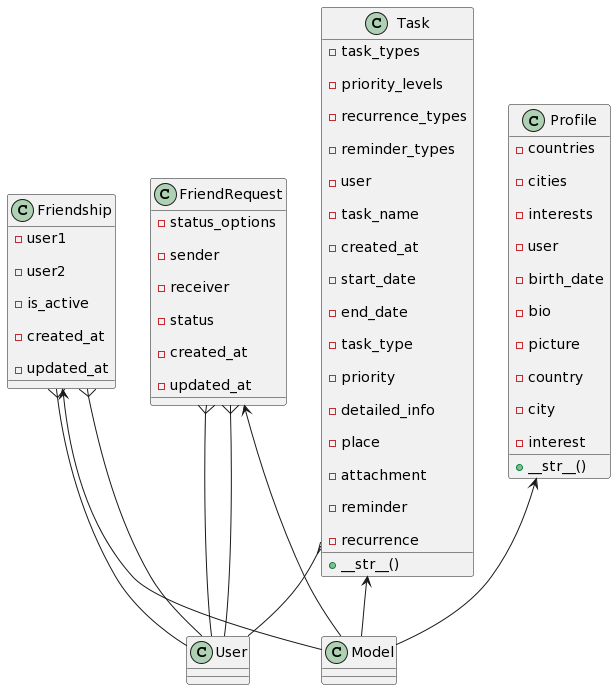

The diagram above was rendered by PlantUML. Its source (embedded in the PNG):
@startuml
class FriendRequest {
            
                - status_options
                
                - sender
                
                - receiver
                
                - status
                
                - created_at
                
                - updated_at
                
            }
            
            class Friendship {
            
                - user1
                
                - user2
                
                - is_active
                
                - created_at
                
                - updated_at
                
            }
            
            class Task {
            
                - task_types
                
                - priority_levels
                
                - recurrence_types
                
                - reminder_types
                
                - user
                
                - task_name
                
                - created_at
                
                - start_date
                
                - end_date
                
                - task_type
                
                - priority
                
                - detailed_info
                
                - place
                
                - attachment
                
                - reminder
                
                - recurrence
                
                + __str__()
                
            }
            
            class Profile {
            
                - countries
                
                - cities
                
                - interests
                
                - user
                
                - birth_date
                
                - bio
                
                - picture
                
                - country
                
                - city
                
                - interest
                
                + __str__()
                
            }
            
                    FriendRequest <-- Model
                    
                    Friendship <-- Model
                    
                    Task <-- Model
                    
                    Profile <-- Model
                    
                    FriendRequest }-- User
                    
                    FriendRequest }-- User
                    
                    Friendship }-- User
                    
                    Friendship }-- User
                    
                    Task }-- User
@enduml